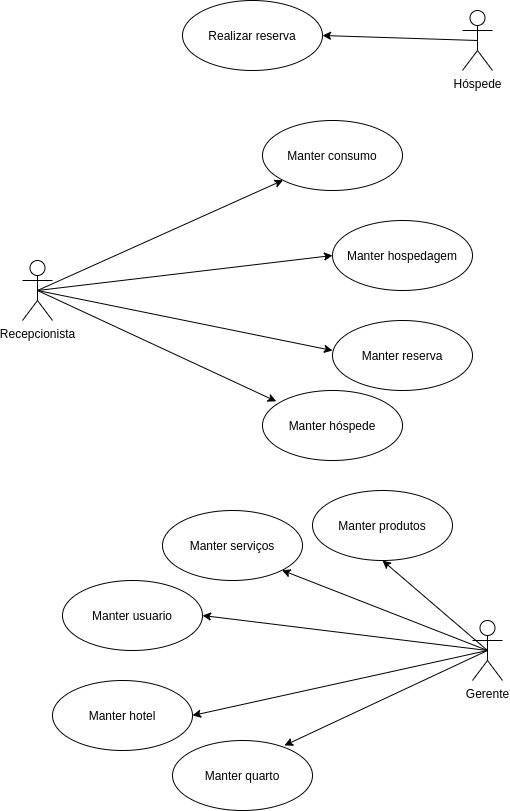

The diagram above was exported from draw.io. Its source (the exported page's mxGraphModel, read from the mxfile embedded in the PNG):
<mxGraphModel dx="2148" dy="1360" grid="1" gridSize="10" guides="1" tooltips="1" connect="1" arrows="1" fold="1" page="1" pageScale="1" pageWidth="100" pageHeight="100" math="0" shadow="0">
  <root>
    <mxCell id="0" />
    <mxCell id="1" parent="0" />
    <mxCell id="0kLsn4oNveHz8w-V9CbS-1" value="Recepcionista" style="shape=umlActor;verticalLabelPosition=bottom;labelBackgroundColor=#ffffff;verticalAlign=top;html=1;outlineConnect=0;" parent="1" vertex="1">
      <mxGeometry x="10" y="120" width="30" height="60" as="geometry" />
    </mxCell>
    <mxCell id="0kLsn4oNveHz8w-V9CbS-10" value="Manter hospedagem" style="ellipse;whiteSpace=wrap;html=1;fillColor=none;" parent="1" vertex="1">
      <mxGeometry x="320" y="80" width="140" height="70" as="geometry" />
    </mxCell>
    <mxCell id="0kLsn4oNveHz8w-V9CbS-11" value="Manter reserva" style="ellipse;whiteSpace=wrap;html=1;fillColor=none;" parent="1" vertex="1">
      <mxGeometry x="320" y="180" width="140" height="70" as="geometry" />
    </mxCell>
    <mxCell id="0kLsn4oNveHz8w-V9CbS-12" value="Manter hóspede" style="ellipse;whiteSpace=wrap;html=1;fillColor=none;" parent="1" vertex="1">
      <mxGeometry x="250" y="250" width="140" height="70" as="geometry" />
    </mxCell>
    <mxCell id="0kLsn4oNveHz8w-V9CbS-15" value="" style="endArrow=classic;html=1;entryX=0;entryY=0.5;entryDx=0;entryDy=0;exitX=0.5;exitY=0.5;exitDx=0;exitDy=0;exitPerimeter=0;" parent="1" source="0kLsn4oNveHz8w-V9CbS-1" target="0kLsn4oNveHz8w-V9CbS-10" edge="1">
      <mxGeometry width="50" height="50" relative="1" as="geometry">
        <mxPoint x="90" y="140" as="sourcePoint" />
        <mxPoint x="280" y="120" as="targetPoint" />
      </mxGeometry>
    </mxCell>
    <mxCell id="0kLsn4oNveHz8w-V9CbS-17" value="" style="endArrow=classic;html=1;entryX=0;entryY=0.429;entryDx=0;entryDy=0;entryPerimeter=0;exitX=0.5;exitY=0.5;exitDx=0;exitDy=0;exitPerimeter=0;" parent="1" source="0kLsn4oNveHz8w-V9CbS-1" target="0kLsn4oNveHz8w-V9CbS-11" edge="1">
      <mxGeometry width="50" height="50" relative="1" as="geometry">
        <mxPoint x="160" y="150" as="sourcePoint" />
        <mxPoint x="340" y="125" as="targetPoint" />
      </mxGeometry>
    </mxCell>
    <mxCell id="0kLsn4oNveHz8w-V9CbS-18" value="" style="endArrow=classic;html=1;entryX=0.098;entryY=0.155;entryDx=0;entryDy=0;exitX=0.5;exitY=0.5;exitDx=0;exitDy=0;exitPerimeter=0;entryPerimeter=0;" parent="1" source="0kLsn4oNveHz8w-V9CbS-1" target="0kLsn4oNveHz8w-V9CbS-12" edge="1">
      <mxGeometry width="50" height="50" relative="1" as="geometry">
        <mxPoint x="110" y="140" as="sourcePoint" />
        <mxPoint x="150.50252531694173" y="250.25126265847086" as="targetPoint" />
      </mxGeometry>
    </mxCell>
    <mxCell id="0kLsn4oNveHz8w-V9CbS-19" value="Gerente" style="shape=umlActor;verticalLabelPosition=bottom;labelBackgroundColor=#ffffff;verticalAlign=top;html=1;outlineConnect=0;" parent="1" vertex="1">
      <mxGeometry x="460" y="480" width="30" height="60" as="geometry" />
    </mxCell>
    <mxCell id="0kLsn4oNveHz8w-V9CbS-20" value="Manter serviços" style="ellipse;whiteSpace=wrap;html=1;fillColor=none;" parent="1" vertex="1">
      <mxGeometry x="150" y="370" width="140" height="70" as="geometry" />
    </mxCell>
    <mxCell id="0kLsn4oNveHz8w-V9CbS-21" value="Manter usuario" style="ellipse;whiteSpace=wrap;html=1;fillColor=none;" parent="1" vertex="1">
      <mxGeometry x="50" y="440" width="140" height="70" as="geometry" />
    </mxCell>
    <mxCell id="0kLsn4oNveHz8w-V9CbS-22" value="Manter hotel" style="ellipse;whiteSpace=wrap;html=1;fillColor=none;" parent="1" vertex="1">
      <mxGeometry x="40" y="540" width="140" height="70" as="geometry" />
    </mxCell>
    <mxCell id="0kLsn4oNveHz8w-V9CbS-23" value="Manter quarto" style="ellipse;whiteSpace=wrap;html=1;fillColor=none;" parent="1" vertex="1">
      <mxGeometry x="160" y="600" width="140" height="70" as="geometry" />
    </mxCell>
    <mxCell id="0kLsn4oNveHz8w-V9CbS-24" value="" style="endArrow=classic;html=1;entryX=0.5;entryY=1;entryDx=0;entryDy=0;exitX=0.5;exitY=0.5;exitDx=0;exitDy=0;exitPerimeter=0;" parent="1" source="0kLsn4oNveHz8w-V9CbS-19" target="0kLsn4oNveHz8w-V9CbS-28" edge="1">
      <mxGeometry width="50" height="50" relative="1" as="geometry">
        <mxPoint x="70" y="490" as="sourcePoint" />
        <mxPoint x="260" y="470" as="targetPoint" />
      </mxGeometry>
    </mxCell>
    <mxCell id="0kLsn4oNveHz8w-V9CbS-25" value="" style="endArrow=classic;html=1;entryX=1;entryY=1;entryDx=0;entryDy=0;exitX=0.5;exitY=0.5;exitDx=0;exitDy=0;exitPerimeter=0;" parent="1" source="0kLsn4oNveHz8w-V9CbS-19" target="0kLsn4oNveHz8w-V9CbS-20" edge="1">
      <mxGeometry width="50" height="50" relative="1" as="geometry">
        <mxPoint x="160" y="500" as="sourcePoint" />
        <mxPoint x="310" y="465" as="targetPoint" />
      </mxGeometry>
    </mxCell>
    <mxCell id="0kLsn4oNveHz8w-V9CbS-26" value="" style="endArrow=classic;html=1;entryX=1;entryY=0.5;entryDx=0;entryDy=0;exitX=0.5;exitY=0.5;exitDx=0;exitDy=0;exitPerimeter=0;" parent="1" source="0kLsn4oNveHz8w-V9CbS-19" target="0kLsn4oNveHz8w-V9CbS-22" edge="1">
      <mxGeometry width="50" height="50" relative="1" as="geometry">
        <mxPoint x="500" y="510" as="sourcePoint" />
        <mxPoint x="420.0000000000002" y="570.0300000000002" as="targetPoint" />
      </mxGeometry>
    </mxCell>
    <mxCell id="0kLsn4oNveHz8w-V9CbS-27" value="" style="endArrow=classic;html=1;entryX=0.8;entryY=0.071;entryDx=0;entryDy=0;exitX=0.5;exitY=0.5;exitDx=0;exitDy=0;exitPerimeter=0;entryPerimeter=0;" parent="1" source="0kLsn4oNveHz8w-V9CbS-19" target="0kLsn4oNveHz8w-V9CbS-23" edge="1">
      <mxGeometry width="50" height="50" relative="1" as="geometry">
        <mxPoint x="90" y="490" as="sourcePoint" />
        <mxPoint x="130.50252531694173" y="600.2512626584709" as="targetPoint" />
      </mxGeometry>
    </mxCell>
    <mxCell id="0kLsn4oNveHz8w-V9CbS-28" value="Manter produtos" style="ellipse;whiteSpace=wrap;html=1;fillColor=none;" parent="1" vertex="1">
      <mxGeometry x="300" y="350" width="140" height="70" as="geometry" />
    </mxCell>
    <mxCell id="0kLsn4oNveHz8w-V9CbS-30" value="" style="endArrow=classic;html=1;entryX=0;entryY=1;entryDx=0;entryDy=0;exitX=0.5;exitY=0.5;exitDx=0;exitDy=0;exitPerimeter=0;" parent="1" source="0kLsn4oNveHz8w-V9CbS-1" target="3GTBVthVziJafYUoe0Hi-2" edge="1">
      <mxGeometry width="50" height="50" relative="1" as="geometry">
        <mxPoint x="65" y="160" as="sourcePoint" />
        <mxPoint x="223.72000000000003" y="270.85" as="targetPoint" />
      </mxGeometry>
    </mxCell>
    <mxCell id="3GTBVthVziJafYUoe0Hi-1" value="" style="endArrow=classic;html=1;entryX=1;entryY=0.5;entryDx=0;entryDy=0;exitX=0.5;exitY=0.5;exitDx=0;exitDy=0;exitPerimeter=0;" parent="1" source="0kLsn4oNveHz8w-V9CbS-19" target="0kLsn4oNveHz8w-V9CbS-21" edge="1">
      <mxGeometry width="50" height="50" relative="1" as="geometry">
        <mxPoint x="485" y="520" as="sourcePoint" />
        <mxPoint x="279.4974746830583" y="439.74873734152914" as="targetPoint" />
      </mxGeometry>
    </mxCell>
    <mxCell id="3GTBVthVziJafYUoe0Hi-2" value="Manter consumo" style="ellipse;whiteSpace=wrap;html=1;fillColor=none;" parent="1" vertex="1">
      <mxGeometry x="250" y="-20" width="140" height="70" as="geometry" />
    </mxCell>
    <mxCell id="z_d0C7v-GDXELuLBFWzm-2" value="Hóspede" style="shape=umlActor;verticalLabelPosition=bottom;labelBackgroundColor=#ffffff;verticalAlign=top;html=1;outlineConnect=0;" vertex="1" parent="1">
      <mxGeometry x="450" y="-130" width="30" height="60" as="geometry" />
    </mxCell>
    <mxCell id="z_d0C7v-GDXELuLBFWzm-3" value="Realizar reserva" style="ellipse;whiteSpace=wrap;html=1;fillColor=none;" vertex="1" parent="1">
      <mxGeometry x="170" y="-140" width="140" height="70" as="geometry" />
    </mxCell>
    <mxCell id="z_d0C7v-GDXELuLBFWzm-6" value="" style="endArrow=classic;html=1;entryX=1;entryY=0.5;entryDx=0;entryDy=0;exitX=0.5;exitY=0.5;exitDx=0;exitDy=0;exitPerimeter=0;" edge="1" parent="1" source="z_d0C7v-GDXELuLBFWzm-2" target="z_d0C7v-GDXELuLBFWzm-3">
      <mxGeometry width="50" height="50" relative="1" as="geometry">
        <mxPoint x="85" y="230" as="sourcePoint" />
        <mxPoint x="300" y="130" as="targetPoint" />
      </mxGeometry>
    </mxCell>
  </root>
</mxGraphModel>